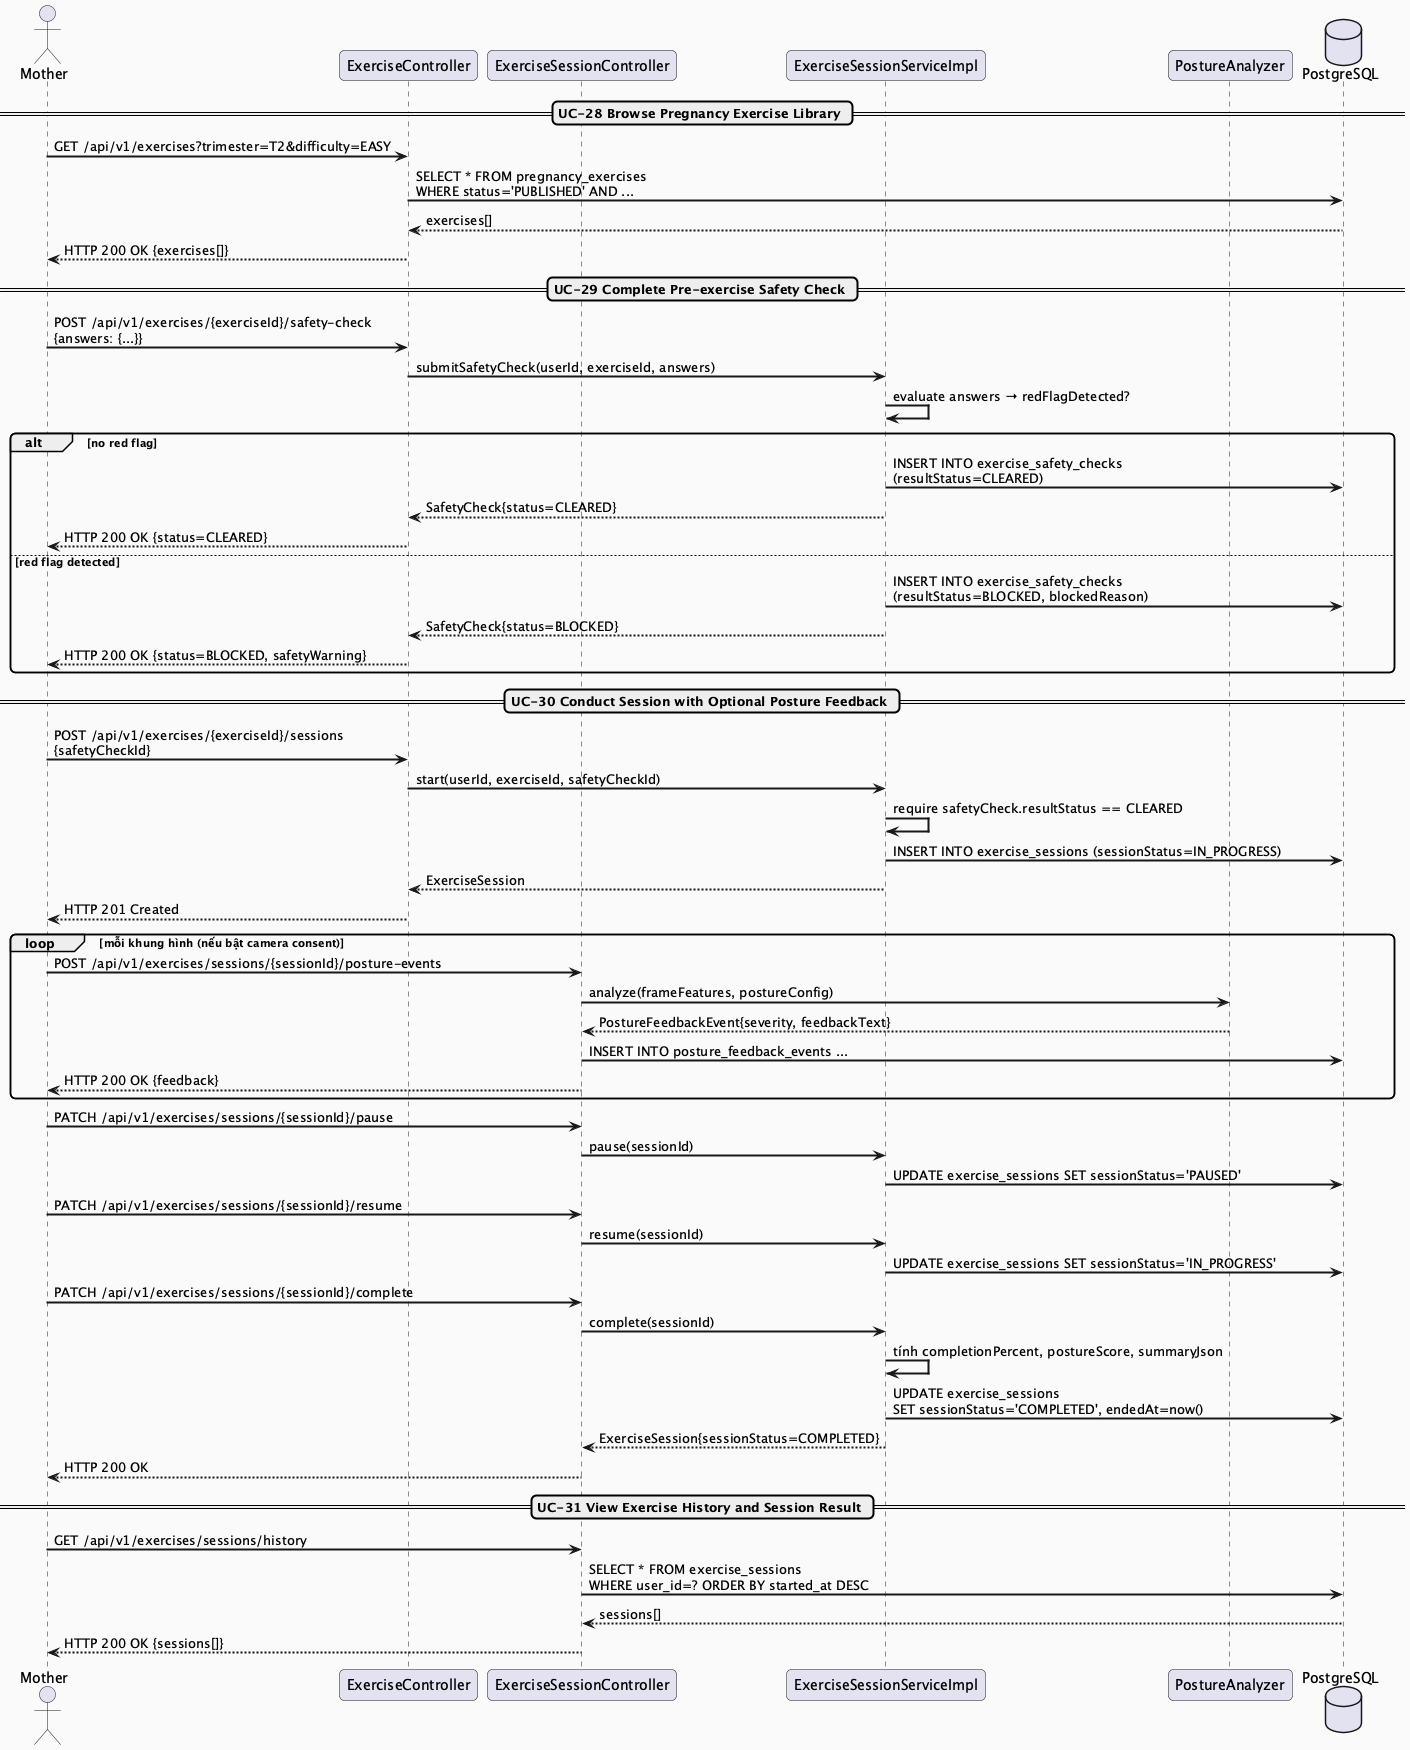

The diagram above was rendered by PlantUML. Its source (embedded in the PNG):
@startuml MF02_03_ExerciseSession_SequenceDiagram
skinparam sequenceArrowThickness 2
skinparam roundcorner 10
skinparam backgroundColor #FAFAFA

actor "Mother" as M
participant "ExerciseController" as ExController
participant "ExerciseSessionController" as SessController
participant "ExerciseSessionServiceImpl" as Service
participant "PostureAnalyzer" as Posture
database "PostgreSQL" as DB

== UC-28 Browse Pregnancy Exercise Library ==
M -> ExController : GET /api/v1/exercises?trimester=T2&difficulty=EASY
ExController -> DB : SELECT * FROM pregnancy_exercises\nWHERE status='PUBLISHED' AND ...
DB --> ExController : exercises[]
ExController --> M : HTTP 200 OK {exercises[]}

== UC-29 Complete Pre-exercise Safety Check ==
M -> ExController : POST /api/v1/exercises/{exerciseId}/safety-check\n{answers: {...}}
ExController -> Service : submitSafetyCheck(userId, exerciseId, answers)
Service -> Service : evaluate answers → redFlagDetected?
alt no red flag
  Service -> DB : INSERT INTO exercise_safety_checks\n(resultStatus=CLEARED)
  Service --> ExController : SafetyCheck{status=CLEARED}
  ExController --> M : HTTP 200 OK {status=CLEARED}
else red flag detected
  Service -> DB : INSERT INTO exercise_safety_checks\n(resultStatus=BLOCKED, blockedReason)
  Service --> ExController : SafetyCheck{status=BLOCKED}
  ExController --> M : HTTP 200 OK {status=BLOCKED, safetyWarning}
end

== UC-30 Conduct Session with Optional Posture Feedback ==
M -> ExController : POST /api/v1/exercises/{exerciseId}/sessions\n{safetyCheckId}
ExController -> Service : start(userId, exerciseId, safetyCheckId)
Service -> Service : require safetyCheck.resultStatus == CLEARED
Service -> DB : INSERT INTO exercise_sessions (sessionStatus=IN_PROGRESS)
Service --> ExController : ExerciseSession
ExController --> M : HTTP 201 Created

loop mỗi khung hình (nếu bật camera consent)
  M -> SessController : POST /api/v1/exercises/sessions/{sessionId}/posture-events
  SessController -> Posture : analyze(frameFeatures, postureConfig)
  Posture --> SessController : PostureFeedbackEvent{severity, feedbackText}
  SessController -> DB : INSERT INTO posture_feedback_events ...
  SessController --> M : HTTP 200 OK {feedback}
end

M -> SessController : PATCH /api/v1/exercises/sessions/{sessionId}/pause
SessController -> Service : pause(sessionId)
Service -> DB : UPDATE exercise_sessions SET sessionStatus='PAUSED'

M -> SessController : PATCH /api/v1/exercises/sessions/{sessionId}/resume
SessController -> Service : resume(sessionId)
Service -> DB : UPDATE exercise_sessions SET sessionStatus='IN_PROGRESS'

M -> SessController : PATCH /api/v1/exercises/sessions/{sessionId}/complete
SessController -> Service : complete(sessionId)
Service -> Service : tính completionPercent, postureScore, summaryJson
Service -> DB : UPDATE exercise_sessions\nSET sessionStatus='COMPLETED', endedAt=now()
Service --> SessController : ExerciseSession{sessionStatus=COMPLETED}
SessController --> M : HTTP 200 OK

== UC-31 View Exercise History and Session Result ==
M -> SessController : GET /api/v1/exercises/sessions/history
SessController -> DB : SELECT * FROM exercise_sessions\nWHERE user_id=? ORDER BY started_at DESC
DB --> SessController : sessions[]
SessController --> M : HTTP 200 OK {sessions[]}

@enduml